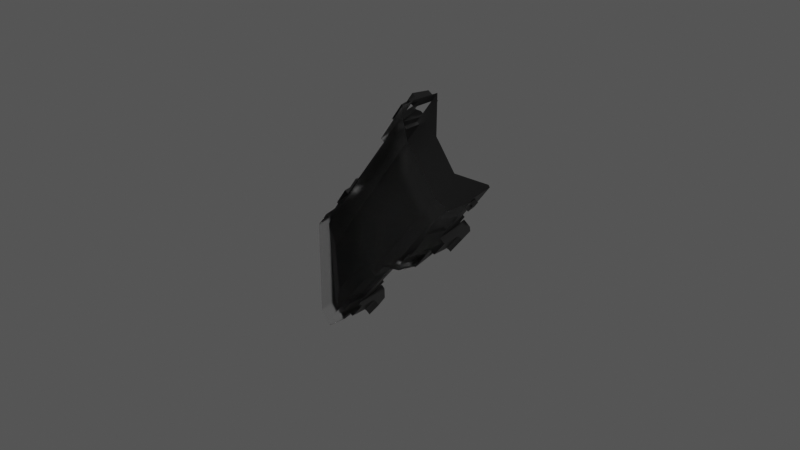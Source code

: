 # Source: DC31BADGE-CHAMBER.blend  (saved by Blender 3.5.10; exported with 4.5.12 LTS)
import bpy
from mathutils import Matrix  # noqa: F401  (used for matrix-valued properties, if any)

bpy.ops.wm.read_factory_settings(use_empty=True)
scene = bpy.context.scene
scene.name = 'Scene'

# ---- collections
col_collection = bpy.data.collections.new('Collection'); scene.collection.children.link(col_collection)

# ---- materials (node trees are filled in below, after node groups)
mat_transparent = bpy.data.materials.new('Transparent')
mat_transparent.surface_render_method = 'BLENDED'
mat_transparent.blend_method = 'BLEND'
mat_transparent.use_transparent_shadow = False
mat_transparent.use_raytrace_refraction = True
mat_transparent.use_screen_refraction = True
mat_transparent.thickness_mode = 'SLAB'
mat_back_badge = bpy.data.materials.new('Back Badge')
mat_back_badge.use_transparent_shadow = False

# ---- material node trees
mat_transparent.use_nodes = True; mat_transparent.node_tree.nodes.clear()
_N = mat_transparent.node_tree.nodes; _L = mat_transparent.node_tree.links
n0 = _N.new('ShaderNodeOutputMaterial'); n0.name = 'Material Output'; n0.location = (300, 300)
n1 = _N.new('ShaderNodeBsdfGlass'); n1.name = 'Glass BSDF'; n1.location = (10, 300)
n1.distribution = 'BECKMANN'
n1.inputs[1].default_value = 0.5
n1.inputs[2].default_value = 0.92
n2 = _N.new('ShaderNodeValue'); n2.name = 'Value'; n2.location = (300, 140)
n2.outputs[0].default_value = 0.0
_L.new(n1.outputs[0], n0.inputs[0])
_L.new(n2.outputs[0], n0.inputs[3])
n0.is_active_output = True
mat_back_badge.use_nodes = True; mat_back_badge.node_tree.nodes.clear()
_N = mat_back_badge.node_tree.nodes; _L = mat_back_badge.node_tree.links
n0 = _N.new('ShaderNodeBsdfPrincipled'); n0.name = 'Principled BSDF'; n0.location = (10, 300)
n0.distribution = 'GGX'
n0.subsurface_method = 'RANDOM_WALK_SKIN'
n0.inputs[0].default_value = (0.0, 0.0, 0.0, 1.0)
n0.inputs[3].default_value = 1.45
n0.inputs[13].default_value = 1.0
n0.inputs[27].default_value = (0.0, 0.0, 0.0, 1.0)
n0.inputs[28].default_value = 1.0
n1 = _N.new('ShaderNodeOutputMaterial'); n1.name = 'Material Output'; n1.location = (300, 300)
_L.new(n0.outputs[0], n1.inputs[0])
n1.is_active_output = True

# ---- world
world_world = bpy.data.worlds.new('World'); scene.world = world_world
world_world.use_nodes = True; world_world.node_tree.nodes.clear()
_N = world_world.node_tree.nodes; _L = world_world.node_tree.links
n0 = _N.new('ShaderNodeOutputWorld'); n0.name = 'World Output'; n0.location = (300, 300)
n1 = _N.new('ShaderNodeBackground'); n1.name = 'Background'; n1.location = (10, 300)
n1.inputs[0].default_value = (0.07324, 0.07324, 0.07324, 1.0)
_L.new(n1.outputs[0], n0.inputs[0])
n0.is_active_output = True
world_world.color = (0.05088, 0.05088, 0.05088)
world_world.use_sun_shadow = False
world_world.sun_shadow_jitter_overblur = 0.0

# ---- meshes
me_front_final = bpy.data.meshes.new('Front FINAL')
me_front_final.from_pydata([(-11.54, -7.084, -27.77), (-11.95, -7.808, -27.53), (-1.398, -7.632, -14.4), (-1.483, -7.808, -14.32), (-10.94, -11.81, -22.07), (-0.5333, -11.81, -8.945), (-16.11, -7.808, -32.77), (2.079, -7.808, -9.83), (-0.8465, -1.583, -15.43), (-10.48, -1.583, -27.98), (-10.31, -7.808, -28.8), (-9.546, -1.583, -28.7), (0.00249, -7.808, -15.36), (0.1171, -1.583, -16.11), (25.37, -1.583, 10.13), (24.36, -1.583, 10.84), (24.32, -7.808, 11.53), (23.62, -7.808, 12.02), (20.46, -1.583, 5.282), (19.1, -7.808, 5.568), (21.48, -1.583, 4.571), (18.78, -3.169, 1.458), (19.8, -7.808, 5.082), (14.95, -5.004, -3.147), (13.39, -7.808, -4.07), (14.44, -1.583, -5.473), (15.75, -1.583, -3.605), (19.09, -1.583, 1.155), (29.06, -1.583, 15.4), (29.06, -1.583, 15.4), (21.54, -1.583, -0.7184), (20.56, -1.583, 0.02761), (20.56, -1.583, 0.02713), (26.24, -7.808, 14.29), (13.43, -1.583, -4.763), (10.69, -1.583, -8.683), (12.7, -7.808, -3.584), (9.327, -7.808, -8.396), (11.7, -1.583, -9.393), (10.02, -7.808, -8.883), (3.188, -1.583, -12.11), (10.72, -1.583, -10.79), (17.04, -1.583, -4.585), (18.02, -1.583, -5.331), (17.04, -1.583, -4.585), (-11.77, -1.583, -33.34), (-12.6, -1.583, -32.68), (-11.77, -1.583, -33.34), (9.155, -7.808, -10.12), (-12.9, -7.808, -32.17), (3.236, -7.808, -11.15), (-16.74, -7.808, -37.34), (-18.85, -7.808, -40.08), (-17.97, -7.808, -36.37), (-19.4, -7.808, -40.08), (-22.44, -7.808, -35.82), (-17.83, -7.808, -8.869), (-22.44, -7.808, -5.682), (-22.42, -7.808, -5.659), (-13.97, -7.808, -31.32), (-11.73, 4.309, -33.63), (-12.39, 5.78, -33.18), (-11.2, 4.558, -34.06), (-11.22, 5.276, -34.08), (-11.83, 5.78, -33.62), (-12.3, -7.877, 4.563), (-12.39, -7.808, 4.636), (-12.91, -1.583, 5.661), (-13.35, -7.808, 5.302), (-13.73, -1.583, 6.238), (-18.11, -7.808, -1.804), (-18.19, -7.808, -3.894), (-19.2, -7.808, -1.064), (-22.42, -7.808, -5.659), (-17.83, -7.808, -8.869), (3.884, -7.837, 28.49), (2.667, -1.583, 28.68), (15.43, -11.81, 33.25), (-12.01, -11.81, -7.128), (3.841, -7.808, 28.52), (10.37, -7.808, 38.12), (2.74, -7.808, 29.29), (1.746, -1.583, 29.32), (10.36, -7.808, 40.66), (-16.97, -1.583, 5.108), (-15.26, -1.583, 3.962), (-16.97, -1.583, 5.107), (1.651, -1.583, 33.07), (3.449, -1.583, 31.86), (-19.19, 5.775, -0.116), (-16.33, 5.775, 4.16), (6.79, -1.583, 36.84), (9.129, -1.583, 40.33), (2.765, 5.78, 32.63), (5.821, 5.78, 37.19), (-15.79, 5.78, -37.48), (-15.23, 5.78, -37.93), (-16.18, -1.583, -37.5), (-15.2, 4.309, -38.01), (-14.64, 5.276, -38.41), (-14.66, 4.558, -38.43), (-15.49, -1.583, -38.05), (-15.49, -1.583, -38.05), (-18.58, -1.583, -40.62), (-19.68, -1.583, -40.62), (-22.98, -1.583, -35.99), (-22.98, -1.583, -5.51), (-20.32, -1.583, 0.1285), (-19.45, -1.583, -0.462), (-20.32, -1.583, 0.1301), (16.34, 5.78, -3.732), (17.14, 5.78, -4.338), (17.33, 4.309, -4.546), (17.94, 5.179, -4.973), (17.93, 4.58, -4.989), (21.17, 5.179, -0.7369), (21.18, 4.58, -0.7203), (20.6, 4.309, -0.2608), (20.35, 5.78, -0.1333), (19.55, 5.78, 0.4741), (21.54, -1.589, -0.7181), (18.02, -1.593, -5.33), (-20.82, 4.544, 0.9012), (-20.3, 4.309, 0.5286), (-17.88, 4.544, 5.29), (-17.33, 4.305, 4.936), (-17.9, 5.193, 5.258), (-20.8, 5.193, 0.9326), (-20.22, 5.781, 0.5806), (-17.36, 5.781, 4.851), (1.114, 4.58, 33.69), (1.124, 5.107, 33.71), (1.508, 4.406, 33.42), (1.782, 5.78, 33.29), (4.227, 4.58, 38.31), (4.628, 4.406, 38.05), (4.216, 5.107, 38.3), (4.848, 5.78, 37.84), (5.005, -1.583, 38.05), (7.003, -7.808, -9.475), (25.5, -7.808, 15.34), (4.425, -11.81, -8.586), (25.24, -11.81, 19.33)], [(98, 102), (109, 123), (43, 121), (44, 112), (30, 120)], [(0, 1, 2), (2, 1, 3), (3, 1, 6, 4, 5, 7), (2, 8, 0), (0, 8, 9), (1, 0, 10), (10, 0, 9), (10, 9, 11), (3, 12, 2), (2, 12, 8), (8, 12, 13), (14, 15, 16), (16, 15, 17), (15, 18, 17), (17, 18, 19), (20, 21, 22), (22, 21, 23), (22, 23, 24), (24, 23, 25), (25, 23, 26), (20, 27, 21), (20, 22, 18), (18, 22, 19), (28, 29, 14), (18, 15, 20), (20, 15, 14), (33, 28, 14), (33, 14, 16), (34, 35, 36), (36, 35, 37), (38, 39, 35), (35, 39, 37), (9, 8, 11), (11, 8, 13), (25, 38, 35), (25, 35, 34), (25, 34, 24), (24, 34, 36), (38, 41, 39), (39, 41, 48), (11, 46, 10), (10, 46, 49), (13, 12, 40), (40, 12, 50), (51, 52, 53), (53, 52, 54), (53, 54, 55), (53, 55, 56), (56, 55, 57), (56, 57, 58), (56, 6, 53), (53, 6, 59), (59, 6, 1), (59, 1, 49), (49, 1, 10), (45, 60, 46), (46, 60, 61), (46, 61, 59), (62, 63, 60), (60, 63, 64), (60, 64, 61), (59, 49, 46), (65, 66, 67), (67, 66, 68), (67, 68, 69), (68, 66, 70), (70, 66, 71), (70, 71, 72), (72, 71, 73), (73, 71, 74), (65, 67, 75), (75, 67, 76), (79, 80, 75), (78, 71, 66, 65, 75, 80, 77), (75, 76, 79), (79, 76, 81), (81, 76, 82), (79, 81, 80), (80, 81, 83), (76, 67, 82), (82, 67, 69), (84, 85, 86), (69, 68, 85), (85, 68, 70), (85, 70, 89), (89, 90, 85), (82, 88, 81), (81, 88, 91), (81, 91, 83), (83, 91, 92), (88, 93, 91), (91, 93, 94), (61, 95, 59), (59, 95, 53), (95, 61, 96), (96, 61, 64), (51, 53, 97), (97, 53, 95), (97, 95, 98), (98, 95, 96), (98, 96, 99), (99, 100, 98), (98, 101, 97), (99, 63, 100), (100, 63, 62), (63, 99, 64), (64, 99, 96), (47, 60, 45), (110, 111, 112), (112, 111, 113), (112, 113, 114), (42, 26, 112), (112, 26, 110), (26, 23, 110), (113, 115, 114), (114, 115, 116), (116, 115, 117), (117, 115, 118), (117, 118, 119), (21, 27, 119), (119, 27, 117), (27, 31, 117), (111, 118, 113), (113, 118, 115), (118, 111, 119), (119, 111, 110), (117, 31, 32), (124, 126, 122), (122, 126, 127), (122, 127, 123), (123, 127, 128), (123, 128, 89), (123, 89, 108), (108, 89, 70), (108, 70, 72), (108, 107, 123), (124, 125, 126), (126, 125, 129), (129, 125, 90), (90, 125, 85), (85, 125, 86), (126, 129, 127), (127, 129, 128), (130, 131, 132), (132, 131, 133), (132, 133, 93), (93, 88, 132), (132, 88, 87), (134, 135, 136), (136, 135, 137), (137, 135, 94), (94, 135, 91), (91, 135, 138), (130, 134, 131), (131, 134, 136), (131, 136, 133), (133, 136, 137), (23, 21, 110), (110, 21, 119), (12, 7, 50), (50, 7, 139), (50, 139, 48), (48, 139, 37), (48, 37, 39), (12, 3, 7), (140, 19, 139), (139, 19, 36), (139, 36, 37), (19, 140, 17), (17, 140, 33), (17, 33, 16), (22, 24, 19), (19, 24, 36), (50, 48, 40), (40, 48, 41), (129, 90, 128), (128, 90, 89), (93, 133, 94), (94, 133, 137), (74, 56, 73), (73, 56, 58), (105, 106, 55), (55, 106, 57), (57, 106, 58), (58, 106, 72), (58, 72, 73), (106, 108, 72), (142, 141, 5, 4, 78, 77), (56, 74, 6), (74, 71, 78, 4, 6), (51, 97, 52), (52, 97, 103), (104, 105, 54), (54, 105, 55), (104, 54, 103), (103, 54, 52), (139, 7, 5, 141), (142, 140, 139, 141)])
me_front_final.materials.append(mat_transparent)
me_front_final.update()
me_badge_final_001 = bpy.data.meshes.new('Badge Final.001')
me_badge_final_001.from_pydata([(5.994, 1.417, 37.58), (7.498, 1.417, 39.72), (5.686, -1.583, 37.59), (7.433, -1.583, 40.09), (8.534, 1.417, 39.0), (8.469, -1.583, 39.36), (7.043, 1.417, 36.87), (28.78, 1.417, 15.42), (29.82, 1.417, 14.69), (29.15, -1.583, 15.48), (30.19, -1.583, 14.76), (27.59, 1.417, 13.72), (27.66, -1.583, 13.35), (28.63, 1.417, 12.99), (28.69, -1.583, 12.63), (7.738, 8.192, 36.83), (4.835, 4.454, 38.55), (4.938, 10.39, 38.85), (4.305, 4.689, 38.92), (3.683, 4.689, 39.34), (4.921, -1.583, 38.11), (8.39, 10.39, 36.53), (7.738, 8.192, 36.83), (1.568, -1.583, 33.13), (9.092, -1.583, 40.25), (-20.52, -1.583, 0.1503), (-17.06, -1.583, 5.3), (-15.92, -1.583, 4.533), (-22.96, -1.583, -36.0), (-19.66, -1.583, -40.63), (-18.56, -1.583, -40.63), (-15.23, -1.583, -38.24), (-16.16, -1.583, -37.51), (-11.58, -1.583, -33.62), (10.35, -1.583, -11.37), (4.198, -1.583, -10.83), (17.16, -1.583, -4.794), (15.72, -1.583, -3.693), (20.8, -1.583, -0.02296), (19.16, -1.583, 1.226), (30.4, -1.583, 17.27), (-12.58, -1.583, -32.68), (-22.96, -1.583, -5.522), (-19.58, -1.583, -0.4802), (3.293, -1.583, 31.97), (-18.32, 4.69, 6.536), (-22.14, 4.69, 0.8399), (-21.56, 8.234, 0.2309), (-0.02524, 4.689, 33.81), (0.5483, 8.234, 33.2), (-17.53, 8.234, 6.235), (-13.12, 8.192, 5.154), (3.44, 8.192, 28.81), (-13.23, 3.192, 5.763), (2.831, 3.192, 28.7), (24.12, 8.192, 11.68), (19.6, 8.192, 5.228), (24.23, 3.192, 11.07), (20.21, 3.192, 5.335), (13.19, 8.192, -3.925), (9.825, 8.192, -8.738), (13.3, 3.192, -4.534), (10.43, 3.192, -8.63), (-1.031, 8.192, -14.63), (-11.04, 8.192, -27.67), (-0.9392, 3.192, -15.23), (-10.7, 3.192, -27.94), (28.37, 8.192, 17.15), (16.41, 8.192, 17.15), (11.18, 8.192, 24.71), (11.18, 8.192, 24.71), (9.744, 8.192, 26.68), (1.129, 4.454, 33.05), (0.5847, 4.689, 33.4), (4.226, 10.39, 30.59), (3.706, 8.192, 31.07), (2.555, 8.192, 29.43), (1.946, 3.192, 29.32), (-14.11, 3.192, 6.383), (-14.01, 8.192, 5.774), (-17.08, 4.391, 5.688), (-20.88, 4.391, 0.01805), (-17.75, 4.69, 6.158), (-21.57, 4.69, 0.462), (-14.29, 10.39, 4.199), (-18.45, 10.39, -1.993), (-14.92, 8.192, 4.482), (-18.95, 8.192, -1.519), (-22.1, 8.192, -6.117), (-22.28, 6.199, -5.995), (-22.1, 8.192, -6.117), (-14.71, 4.68, -39.07), (-15.25, 4.424, -38.63), (-10.7, 4.68, -34.0), (-11.22, 4.424, -33.53), (-17.59, 8.192, -37.03), (-17.67, 10.39, -37.12), (-13.17, 8.192, -31.42), (-13.09, 10.39, -31.33), (-10.3, 8.192, -28.24), (-9.937, 3.192, -28.52), (-0.153, 3.192, -15.78), (-0.2594, 8.192, -15.17), (10.71, 8.192, -9.357), (11.32, 3.192, -9.25), (14.19, 3.192, -5.154), (14.08, 8.192, -4.545), (21.17, 4.387, 0.09306), (21.82, 4.68, -0.3833), (17.15, 4.387, -5.175), (17.78, 4.68, -5.676), (18.69, 10.39, 2.376), (18.78, 8.192, 2.165), (14.53, 10.39, -3.572), (14.75, 8.192, -3.594), (20.49, 8.192, 4.608), (21.1, 3.192, 4.716), (25.11, 3.192, 10.45), (25.01, 8.192, 11.06), (-22.1, 8.192, -35.73), (3.765, 8.192, -9.933), (-19.22, 8.192, -39.78), (-18.98, 8.192, -39.78), (-17.14, 8.192, -37.38), (-12.92, 8.192, -31.66), (9.93, 8.192, -10.47), (28.75, 8.192, 16.41), (28.75, 8.192, 16.41), (9.858, 8.192, 39.86), (3.709, 8.192, 31.07), (-14.92, 8.192, 4.476), (-19.0, 8.192, -1.486), (28.73, 8.336, 16.4), (18.29, 4.68, -6.063), (22.32, 4.68, -0.7703), (17.42, 9.409, -5.717), (16.45, 10.39, -5.039), (20.85, 10.39, 0.7298), (21.76, 9.409, -0.03041), (-10.22, 8.46, -34.19), (-11.99, 10.39, -32.37), (-9.602, 4.68, -35.04), (-13.53, 4.68, -40.01), (-14.44, 8.46, -39.53), (-16.48, 10.39, -38.05), (-19.83, 10.39, -1.065), (-15.68, 10.39, 5.127), (2.274, 10.39, 31.9)], [], [(0, 1, 2), (2, 1, 3), (4, 5, 1), (1, 5, 3), (0, 6, 1), (1, 6, 4), (7, 8, 9), (9, 8, 10), (11, 12, 13), (13, 12, 14), (14, 10, 13), (13, 10, 8), (11, 13, 7), (7, 13, 8), (6, 0, 15), (15, 0, 16), (15, 16, 17), (17, 16, 18), (17, 18, 19), (2, 20, 0), (0, 20, 16), (17, 21, 15), (15, 21, 22), (51, 52, 53), (53, 52, 54), (55, 56, 57), (57, 56, 58), (59, 60, 61), (61, 60, 62), (63, 64, 65), (65, 64, 66), (16, 72, 18), (18, 72, 73), (21, 74, 22), (22, 74, 75), (52, 76, 54), (54, 76, 77), (54, 77, 53), (53, 77, 78), (51, 53, 79), (79, 53, 78), (80, 81, 82), (82, 81, 83), (84, 85, 86), (86, 85, 87), (88, 89, 90), (91, 92, 93), (93, 92, 94), (95, 96, 97), (97, 96, 98), (64, 99, 66), (66, 99, 100), (66, 100, 65), (65, 100, 101), (63, 65, 102), (102, 65, 101), (60, 103, 62), (62, 103, 104), (62, 104, 61), (61, 104, 105), (59, 61, 106), (106, 61, 105), (107, 108, 109), (109, 108, 110), (111, 112, 113), (113, 112, 114), (56, 115, 58), (58, 115, 116), (58, 116, 57), (57, 116, 117), (55, 57, 118), (118, 57, 117), (119, 97, 90), (90, 97, 64), (90, 64, 87), (87, 64, 63), (87, 63, 51), (51, 63, 120), (51, 120, 52), (52, 120, 69), (52, 69, 71), (71, 69, 70), (97, 119, 95), (95, 119, 121), (95, 121, 122), (122, 123, 95), (97, 124, 64), (64, 124, 99), (63, 102, 120), (125, 60, 120), (120, 60, 59), (120, 59, 69), (69, 59, 68), (68, 59, 112), (68, 112, 56), (56, 112, 115), (125, 103, 60), (106, 114, 59), (59, 114, 112), (56, 55, 68), (68, 55, 67), (67, 55, 118), (67, 118, 126), (126, 118, 127), (128, 22, 71), (71, 22, 129), (71, 129, 52), (52, 129, 76), (128, 15, 22), (22, 75, 129), (79, 130, 51), (51, 130, 87), (130, 86, 87), (87, 131, 90), (90, 131, 88), (126, 132, 67), (110, 108, 133), (133, 108, 134), (141, 142, 93), (93, 142, 91), (46, 45, 83), (83, 45, 82), (73, 48, 18), (18, 48, 19), (6, 15, 4), (4, 15, 128), (4, 128, 24), (24, 5, 4), (20, 23, 16), (16, 23, 72), (72, 23, 75), (75, 23, 44), (75, 44, 129), (74, 147, 75), (75, 147, 72), (147, 49, 72), (72, 49, 73), (73, 49, 48), (76, 129, 77), (77, 129, 44), (77, 44, 27), (77, 27, 78), (78, 27, 130), (78, 130, 79), (130, 27, 86), (86, 27, 80), (86, 80, 146), (146, 80, 50), (50, 80, 82), (50, 82, 45), (27, 26, 80), (146, 84, 86), (26, 25, 80), (80, 25, 81), (25, 43, 81), (81, 43, 131), (81, 131, 145), (145, 131, 85), (85, 131, 87), (145, 47, 81), (81, 47, 83), (83, 47, 46), (88, 131, 89), (89, 131, 43), (89, 43, 42), (42, 28, 89), (89, 28, 119), (89, 119, 90), (119, 28, 121), (121, 28, 29), (29, 30, 121), (121, 30, 122), (122, 30, 123), (123, 30, 32), (32, 92, 123), (123, 92, 144), (123, 144, 96), (32, 31, 92), (144, 92, 143), (143, 92, 91), (143, 91, 142), (96, 95, 123), (92, 31, 94), (94, 31, 33), (33, 41, 94), (94, 41, 124), (94, 124, 140), (140, 124, 98), (98, 124, 97), (140, 139, 94), (94, 139, 93), (93, 139, 141), (99, 124, 100), (100, 124, 41), (100, 41, 101), (101, 41, 35), (101, 35, 120), (120, 102, 101), (120, 35, 125), (125, 35, 34), (103, 125, 104), (104, 125, 34), (104, 34, 37), (104, 37, 105), (105, 37, 114), (105, 114, 106), (37, 109, 114), (114, 109, 136), (114, 136, 113), (37, 36, 109), (136, 109, 135), (135, 109, 110), (135, 110, 133), (36, 38, 109), (109, 38, 107), (38, 39, 107), (107, 39, 112), (107, 112, 137), (137, 112, 111), (137, 138, 107), (107, 138, 108), (108, 138, 134), (9, 40, 7), (7, 40, 127), (7, 127, 117), (117, 127, 118), (116, 12, 117), (117, 12, 11), (117, 11, 7), (115, 112, 116), (116, 112, 39), (116, 39, 12)])
me_badge_final_001.materials.append(mat_back_badge)
me_badge_final_001.update()

# ---- objects
ob_front_final = bpy.data.objects.new('Front FINAL', me_front_final)
ob_badge_final = bpy.data.objects.new('Badge Final', me_badge_final_001)

# ---- transforms, parenting, visibility, modifiers, constraints
ob_front_final.location = (0.0, 0.0, 0.0)
ob_front_final.scale = (0.001, 0.001, 0.001)
ob_badge_final.location = (0.0, 0.0, 0.0)
ob_badge_final.scale = (0.001, 0.001, 0.001)

# ---- collection membership
col_collection.objects.link(ob_front_final)
col_collection.objects.link(ob_badge_final)

# ---- scene / render settings (as saved in the file)
scene.frame_start = 1; scene.frame_end = 250; scene.frame_set(1)
scene.render.engine = 'BLENDER_EEVEE_NEXT'
scene.cycles.sampling_pattern = 'TABULATED_SOBOL'
scene.eevee.use_gtao = True
scene.eevee.use_raytracing = True
scene.view_settings.view_transform = 'Filmic'
bpy.context.view_layer.update()

# ---- added for rendering (the .blend has no active camera and no usable light): camera, sun
cam_auto = bpy.data.cameras.new('AutoCamera')
cam_auto.lens = 50.0
cam_auto.sensor_width = 36.0
cam_auto.clip_end = 1000.0
ob_auto_camera = bpy.data.objects.new('AutoCamera', cam_auto)
scene.collection.objects.link(ob_auto_camera)
ob_auto_camera.location = (0.188754, -0.222762, 0.148049)
ob_auto_camera.rotation_euler = (1.09748, -7.21219e-08, 0.694738)
scene.camera = ob_auto_camera
light_auto_sun = bpy.data.lights.new('AutoSun', 'SUN')
light_auto_sun.energy = 3.0
light_auto_sun.angle = 0.0523599
ob_auto_sun = bpy.data.objects.new('AutoSun', light_auto_sun)
scene.collection.objects.link(ob_auto_sun)
ob_auto_sun.rotation_euler = (0.872665, 0.174533, 0.523599)
bpy.context.view_layer.update()
